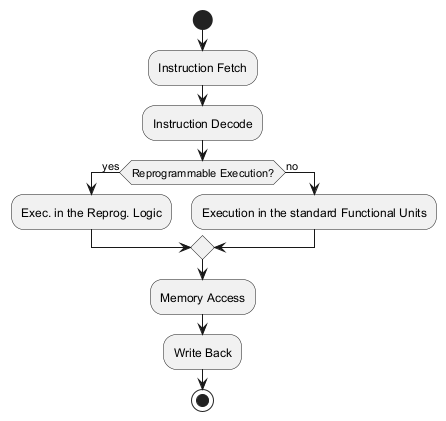

The diagram above was rendered by PlantUML. Its source (embedded in the PNG):
@startuml
start
:Instruction Fetch;
:Instruction Decode;
if (Reprogrammable Execution?) then (yes)
  :Exec. in the Reprog. Logic;
else (no)
  :Execution in the standard Functional Units;
endif
:Memory Access;
:Write Back;
stop
@enduml